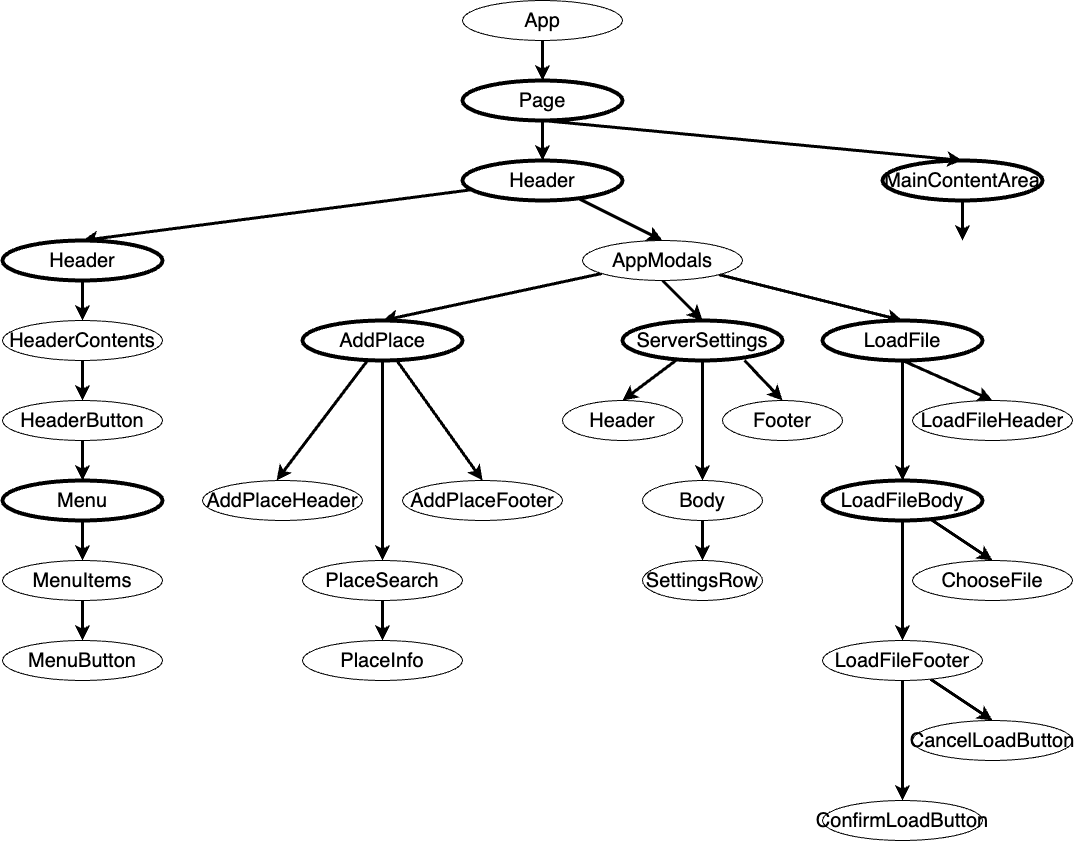

The diagram above was exported from draw.io. Its source (the exported page's mxGraphModel, read from the mxfile embedded in the PNG):
<mxGraphModel dx="938" dy="1162" grid="1" gridSize="10" guides="1" tooltips="1" connect="1" arrows="1" fold="1" page="1" pageScale="1" pageWidth="1100" pageHeight="850" math="0" shadow="0">
  <root>
    <mxCell id="0" />
    <mxCell id="1" parent="0" />
    <mxCell id="tvBlQpyLDSRRlx6rhJVS-6" style="edgeStyle=orthogonalEdgeStyle;rounded=0;orthogonalLoop=1;jettySize=auto;html=1;entryX=0.5;entryY=0;entryDx=0;entryDy=0;strokeWidth=3;fontSize=20;" edge="1" parent="1" source="tvBlQpyLDSRRlx6rhJVS-1" target="tvBlQpyLDSRRlx6rhJVS-2">
      <mxGeometry relative="1" as="geometry" />
    </mxCell>
    <mxCell id="tvBlQpyLDSRRlx6rhJVS-1" value="App" style="ellipse;whiteSpace=wrap;html=1;fontSize=20;" vertex="1" parent="1">
      <mxGeometry x="480" width="160" height="40" as="geometry" />
    </mxCell>
    <mxCell id="tvBlQpyLDSRRlx6rhJVS-5" style="edgeStyle=orthogonalEdgeStyle;rounded=0;orthogonalLoop=1;jettySize=auto;html=1;entryX=0.5;entryY=0;entryDx=0;entryDy=0;fontSize=20;strokeWidth=3;exitX=0.5;exitY=1;exitDx=0;exitDy=0;" edge="1" parent="1" source="tvBlQpyLDSRRlx6rhJVS-2" target="tvBlQpyLDSRRlx6rhJVS-3">
      <mxGeometry relative="1" as="geometry">
        <mxPoint x="960" y="150" as="sourcePoint" />
      </mxGeometry>
    </mxCell>
    <mxCell id="tvBlQpyLDSRRlx6rhJVS-2" value="Page" style="ellipse;whiteSpace=wrap;html=1;fontSize=20;strokeWidth=4;" vertex="1" parent="1">
      <mxGeometry x="480" y="80" width="160" height="40" as="geometry" />
    </mxCell>
    <mxCell id="tvBlQpyLDSRRlx6rhJVS-14" style="edgeStyle=none;rounded=0;orthogonalLoop=1;jettySize=auto;html=1;entryX=0.5;entryY=0;entryDx=0;entryDy=0;strokeWidth=3;fontSize=20;" edge="1" parent="1" source="tvBlQpyLDSRRlx6rhJVS-3" target="tvBlQpyLDSRRlx6rhJVS-8">
      <mxGeometry relative="1" as="geometry" />
    </mxCell>
    <mxCell id="tvBlQpyLDSRRlx6rhJVS-15" style="edgeStyle=none;rounded=0;orthogonalLoop=1;jettySize=auto;html=1;entryX=0.5;entryY=0;entryDx=0;entryDy=0;strokeWidth=3;fontSize=20;" edge="1" parent="1" source="tvBlQpyLDSRRlx6rhJVS-3" target="tvBlQpyLDSRRlx6rhJVS-9">
      <mxGeometry relative="1" as="geometry" />
    </mxCell>
    <mxCell id="tvBlQpyLDSRRlx6rhJVS-3" value="Header" style="ellipse;whiteSpace=wrap;html=1;fontSize=20;strokeWidth=4;" vertex="1" parent="1">
      <mxGeometry x="480" y="160" width="160" height="40" as="geometry" />
    </mxCell>
    <mxCell id="tvBlQpyLDSRRlx6rhJVS-56" style="edgeStyle=none;rounded=0;orthogonalLoop=1;jettySize=auto;html=1;exitX=0.5;exitY=1;exitDx=0;exitDy=0;strokeWidth=3;fontSize=20;" edge="1" parent="1" source="tvBlQpyLDSRRlx6rhJVS-4">
      <mxGeometry relative="1" as="geometry">
        <mxPoint x="980" y="240" as="targetPoint" />
      </mxGeometry>
    </mxCell>
    <mxCell id="tvBlQpyLDSRRlx6rhJVS-4" value="MainContentArea" style="ellipse;whiteSpace=wrap;html=1;fontSize=20;strokeWidth=4;" vertex="1" parent="1">
      <mxGeometry x="900" y="160" width="160" height="40" as="geometry" />
    </mxCell>
    <mxCell id="tvBlQpyLDSRRlx6rhJVS-7" style="rounded=0;orthogonalLoop=1;jettySize=auto;html=1;entryX=0.5;entryY=0;entryDx=0;entryDy=0;strokeWidth=3;fontSize=20;" edge="1" parent="1" target="tvBlQpyLDSRRlx6rhJVS-4">
      <mxGeometry relative="1" as="geometry">
        <mxPoint x="560" y="120" as="sourcePoint" />
      </mxGeometry>
    </mxCell>
    <mxCell id="tvBlQpyLDSRRlx6rhJVS-12" style="edgeStyle=none;rounded=0;orthogonalLoop=1;jettySize=auto;html=1;exitX=0.5;exitY=1;exitDx=0;exitDy=0;entryX=0.5;entryY=0;entryDx=0;entryDy=0;strokeWidth=3;fontSize=20;" edge="1" parent="1" source="tvBlQpyLDSRRlx6rhJVS-8" target="tvBlQpyLDSRRlx6rhJVS-10">
      <mxGeometry relative="1" as="geometry" />
    </mxCell>
    <mxCell id="tvBlQpyLDSRRlx6rhJVS-8" value="Header" style="ellipse;whiteSpace=wrap;html=1;fontSize=20;strokeWidth=4;" vertex="1" parent="1">
      <mxGeometry x="20" y="240" width="160" height="40" as="geometry" />
    </mxCell>
    <mxCell id="tvBlQpyLDSRRlx6rhJVS-25" style="edgeStyle=none;rounded=0;orthogonalLoop=1;jettySize=auto;html=1;entryX=0.5;entryY=0;entryDx=0;entryDy=0;strokeWidth=3;fontSize=20;" edge="1" parent="1" source="tvBlQpyLDSRRlx6rhJVS-9" target="tvBlQpyLDSRRlx6rhJVS-24">
      <mxGeometry relative="1" as="geometry" />
    </mxCell>
    <mxCell id="tvBlQpyLDSRRlx6rhJVS-26" style="edgeStyle=none;rounded=0;orthogonalLoop=1;jettySize=auto;html=1;exitX=1;exitY=1;exitDx=0;exitDy=0;entryX=0.5;entryY=0;entryDx=0;entryDy=0;strokeWidth=3;fontSize=20;" edge="1" parent="1" source="tvBlQpyLDSRRlx6rhJVS-9" target="tvBlQpyLDSRRlx6rhJVS-22">
      <mxGeometry relative="1" as="geometry" />
    </mxCell>
    <mxCell id="tvBlQpyLDSRRlx6rhJVS-27" style="edgeStyle=none;rounded=0;orthogonalLoop=1;jettySize=auto;html=1;exitX=0.5;exitY=1;exitDx=0;exitDy=0;entryX=0.5;entryY=0;entryDx=0;entryDy=0;strokeWidth=3;fontSize=20;" edge="1" parent="1" source="tvBlQpyLDSRRlx6rhJVS-9" target="tvBlQpyLDSRRlx6rhJVS-23">
      <mxGeometry relative="1" as="geometry" />
    </mxCell>
    <mxCell id="tvBlQpyLDSRRlx6rhJVS-9" value="AppModals" style="ellipse;whiteSpace=wrap;html=1;fontSize=20;" vertex="1" parent="1">
      <mxGeometry x="600" y="240" width="160" height="40" as="geometry" />
    </mxCell>
    <mxCell id="tvBlQpyLDSRRlx6rhJVS-13" style="edgeStyle=none;rounded=0;orthogonalLoop=1;jettySize=auto;html=1;exitX=0.5;exitY=1;exitDx=0;exitDy=0;entryX=0.5;entryY=0;entryDx=0;entryDy=0;strokeWidth=3;fontSize=20;" edge="1" parent="1" source="tvBlQpyLDSRRlx6rhJVS-10" target="tvBlQpyLDSRRlx6rhJVS-11">
      <mxGeometry relative="1" as="geometry" />
    </mxCell>
    <mxCell id="tvBlQpyLDSRRlx6rhJVS-10" value="HeaderContents" style="ellipse;whiteSpace=wrap;html=1;fontSize=20;" vertex="1" parent="1">
      <mxGeometry x="20" y="320" width="160" height="40" as="geometry" />
    </mxCell>
    <mxCell id="tvBlQpyLDSRRlx6rhJVS-17" style="edgeStyle=none;rounded=0;orthogonalLoop=1;jettySize=auto;html=1;exitX=0.5;exitY=1;exitDx=0;exitDy=0;entryX=0.5;entryY=0;entryDx=0;entryDy=0;strokeWidth=3;fontSize=20;" edge="1" parent="1" source="tvBlQpyLDSRRlx6rhJVS-11" target="tvBlQpyLDSRRlx6rhJVS-16">
      <mxGeometry relative="1" as="geometry" />
    </mxCell>
    <mxCell id="tvBlQpyLDSRRlx6rhJVS-11" value="HeaderButton" style="ellipse;whiteSpace=wrap;html=1;fontSize=20;" vertex="1" parent="1">
      <mxGeometry x="20" y="400" width="160" height="40" as="geometry" />
    </mxCell>
    <mxCell id="tvBlQpyLDSRRlx6rhJVS-20" style="edgeStyle=none;rounded=0;orthogonalLoop=1;jettySize=auto;html=1;exitX=0.5;exitY=1;exitDx=0;exitDy=0;entryX=0.5;entryY=0;entryDx=0;entryDy=0;strokeWidth=3;fontSize=20;" edge="1" parent="1" source="tvBlQpyLDSRRlx6rhJVS-16" target="tvBlQpyLDSRRlx6rhJVS-18">
      <mxGeometry relative="1" as="geometry" />
    </mxCell>
    <mxCell id="tvBlQpyLDSRRlx6rhJVS-16" value="Menu" style="ellipse;whiteSpace=wrap;html=1;fontSize=20;strokeWidth=4;" vertex="1" parent="1">
      <mxGeometry x="20" y="480" width="160" height="40" as="geometry" />
    </mxCell>
    <mxCell id="tvBlQpyLDSRRlx6rhJVS-21" style="edgeStyle=none;rounded=0;orthogonalLoop=1;jettySize=auto;html=1;entryX=0.5;entryY=0;entryDx=0;entryDy=0;strokeWidth=3;fontSize=20;" edge="1" parent="1" source="tvBlQpyLDSRRlx6rhJVS-18" target="tvBlQpyLDSRRlx6rhJVS-19">
      <mxGeometry relative="1" as="geometry" />
    </mxCell>
    <mxCell id="tvBlQpyLDSRRlx6rhJVS-18" value="MenuItems" style="ellipse;whiteSpace=wrap;html=1;fontSize=20;" vertex="1" parent="1">
      <mxGeometry x="20" y="560" width="160" height="40" as="geometry" />
    </mxCell>
    <mxCell id="tvBlQpyLDSRRlx6rhJVS-19" value="MenuButton" style="ellipse;whiteSpace=wrap;html=1;fontSize=20;" vertex="1" parent="1">
      <mxGeometry x="20" y="640" width="160" height="40" as="geometry" />
    </mxCell>
    <mxCell id="tvBlQpyLDSRRlx6rhJVS-32" style="edgeStyle=none;rounded=0;orthogonalLoop=1;jettySize=auto;html=1;exitX=0.5;exitY=1;exitDx=0;exitDy=0;entryX=0.5;entryY=0;entryDx=0;entryDy=0;strokeWidth=3;fontSize=20;" edge="1" parent="1" source="tvBlQpyLDSRRlx6rhJVS-22" target="tvBlQpyLDSRRlx6rhJVS-28">
      <mxGeometry relative="1" as="geometry" />
    </mxCell>
    <mxCell id="tvBlQpyLDSRRlx6rhJVS-33" style="edgeStyle=none;rounded=0;orthogonalLoop=1;jettySize=auto;html=1;entryX=0.5;entryY=0;entryDx=0;entryDy=0;strokeWidth=3;fontSize=20;" edge="1" parent="1" source="tvBlQpyLDSRRlx6rhJVS-22" target="tvBlQpyLDSRRlx6rhJVS-29">
      <mxGeometry relative="1" as="geometry" />
    </mxCell>
    <mxCell id="tvBlQpyLDSRRlx6rhJVS-22" value="LoadFile" style="ellipse;whiteSpace=wrap;html=1;fontSize=20;strokeWidth=4;" vertex="1" parent="1">
      <mxGeometry x="840" y="320" width="160" height="40" as="geometry" />
    </mxCell>
    <mxCell id="tvBlQpyLDSRRlx6rhJVS-43" style="edgeStyle=none;rounded=0;orthogonalLoop=1;jettySize=auto;html=1;entryX=0.5;entryY=0;entryDx=0;entryDy=0;strokeWidth=3;fontSize=20;" edge="1" parent="1" source="tvBlQpyLDSRRlx6rhJVS-23" target="tvBlQpyLDSRRlx6rhJVS-40">
      <mxGeometry relative="1" as="geometry" />
    </mxCell>
    <mxCell id="tvBlQpyLDSRRlx6rhJVS-44" style="edgeStyle=none;rounded=0;orthogonalLoop=1;jettySize=auto;html=1;exitX=0.763;exitY=1;exitDx=0;exitDy=0;entryX=0.5;entryY=0;entryDx=0;entryDy=0;strokeWidth=3;fontSize=20;exitPerimeter=0;" edge="1" parent="1" source="tvBlQpyLDSRRlx6rhJVS-23" target="tvBlQpyLDSRRlx6rhJVS-41">
      <mxGeometry relative="1" as="geometry" />
    </mxCell>
    <mxCell id="tvBlQpyLDSRRlx6rhJVS-45" style="edgeStyle=none;rounded=0;orthogonalLoop=1;jettySize=auto;html=1;entryX=0.5;entryY=0;entryDx=0;entryDy=0;strokeWidth=3;fontSize=20;" edge="1" parent="1" source="tvBlQpyLDSRRlx6rhJVS-23" target="tvBlQpyLDSRRlx6rhJVS-42">
      <mxGeometry relative="1" as="geometry" />
    </mxCell>
    <mxCell id="tvBlQpyLDSRRlx6rhJVS-23" value="ServerSettings" style="ellipse;whiteSpace=wrap;html=1;fontSize=20;strokeWidth=4;" vertex="1" parent="1">
      <mxGeometry x="640" y="320" width="160" height="40" as="geometry" />
    </mxCell>
    <mxCell id="tvBlQpyLDSRRlx6rhJVS-51" style="edgeStyle=none;rounded=0;orthogonalLoop=1;jettySize=auto;html=1;entryX=0.463;entryY=0;entryDx=0;entryDy=0;entryPerimeter=0;strokeWidth=3;fontSize=20;" edge="1" parent="1" source="tvBlQpyLDSRRlx6rhJVS-24" target="tvBlQpyLDSRRlx6rhJVS-48">
      <mxGeometry relative="1" as="geometry" />
    </mxCell>
    <mxCell id="tvBlQpyLDSRRlx6rhJVS-52" style="edgeStyle=none;rounded=0;orthogonalLoop=1;jettySize=auto;html=1;entryX=0.5;entryY=0;entryDx=0;entryDy=0;strokeWidth=3;fontSize=20;" edge="1" parent="1" source="tvBlQpyLDSRRlx6rhJVS-24" target="tvBlQpyLDSRRlx6rhJVS-49">
      <mxGeometry relative="1" as="geometry" />
    </mxCell>
    <mxCell id="tvBlQpyLDSRRlx6rhJVS-53" style="edgeStyle=none;rounded=0;orthogonalLoop=1;jettySize=auto;html=1;exitX=0.5;exitY=1;exitDx=0;exitDy=0;entryX=0.5;entryY=0;entryDx=0;entryDy=0;strokeWidth=3;fontSize=20;" edge="1" parent="1" source="tvBlQpyLDSRRlx6rhJVS-24" target="tvBlQpyLDSRRlx6rhJVS-50">
      <mxGeometry relative="1" as="geometry" />
    </mxCell>
    <mxCell id="tvBlQpyLDSRRlx6rhJVS-24" value="AddPlace" style="ellipse;whiteSpace=wrap;html=1;fontSize=20;strokeWidth=4;" vertex="1" parent="1">
      <mxGeometry x="320" y="320" width="160" height="40" as="geometry" />
    </mxCell>
    <mxCell id="tvBlQpyLDSRRlx6rhJVS-28" value="LoadFileHeader" style="ellipse;whiteSpace=wrap;html=1;fontSize=20;" vertex="1" parent="1">
      <mxGeometry x="930" y="400" width="160" height="40" as="geometry" />
    </mxCell>
    <mxCell id="tvBlQpyLDSRRlx6rhJVS-34" style="edgeStyle=none;rounded=0;orthogonalLoop=1;jettySize=auto;html=1;entryX=0.5;entryY=0;entryDx=0;entryDy=0;strokeWidth=3;fontSize=20;" edge="1" parent="1" source="tvBlQpyLDSRRlx6rhJVS-29" target="tvBlQpyLDSRRlx6rhJVS-30">
      <mxGeometry relative="1" as="geometry" />
    </mxCell>
    <mxCell id="tvBlQpyLDSRRlx6rhJVS-35" style="edgeStyle=none;rounded=0;orthogonalLoop=1;jettySize=auto;html=1;entryX=0.5;entryY=0;entryDx=0;entryDy=0;strokeWidth=3;fontSize=20;" edge="1" parent="1" source="tvBlQpyLDSRRlx6rhJVS-29" target="tvBlQpyLDSRRlx6rhJVS-31">
      <mxGeometry relative="1" as="geometry" />
    </mxCell>
    <mxCell id="tvBlQpyLDSRRlx6rhJVS-29" value="LoadFileBody" style="ellipse;whiteSpace=wrap;html=1;fontSize=20;strokeWidth=4;" vertex="1" parent="1">
      <mxGeometry x="840" y="480" width="160" height="40" as="geometry" />
    </mxCell>
    <mxCell id="tvBlQpyLDSRRlx6rhJVS-30" value="ChooseFile" style="ellipse;whiteSpace=wrap;html=1;fontSize=20;" vertex="1" parent="1">
      <mxGeometry x="930" y="560" width="160" height="40" as="geometry" />
    </mxCell>
    <mxCell id="tvBlQpyLDSRRlx6rhJVS-38" style="edgeStyle=none;rounded=0;orthogonalLoop=1;jettySize=auto;html=1;entryX=0.5;entryY=0;entryDx=0;entryDy=0;strokeWidth=3;fontSize=20;" edge="1" parent="1" source="tvBlQpyLDSRRlx6rhJVS-31" target="tvBlQpyLDSRRlx6rhJVS-36">
      <mxGeometry relative="1" as="geometry" />
    </mxCell>
    <mxCell id="tvBlQpyLDSRRlx6rhJVS-39" style="edgeStyle=none;rounded=0;orthogonalLoop=1;jettySize=auto;html=1;entryX=0.5;entryY=0;entryDx=0;entryDy=0;strokeWidth=3;fontSize=20;" edge="1" parent="1" source="tvBlQpyLDSRRlx6rhJVS-31" target="tvBlQpyLDSRRlx6rhJVS-37">
      <mxGeometry relative="1" as="geometry" />
    </mxCell>
    <mxCell id="tvBlQpyLDSRRlx6rhJVS-31" value="LoadFileFooter" style="ellipse;whiteSpace=wrap;html=1;fontSize=20;" vertex="1" parent="1">
      <mxGeometry x="840" y="640" width="160" height="40" as="geometry" />
    </mxCell>
    <mxCell id="tvBlQpyLDSRRlx6rhJVS-36" value="ConfirmLoadButton" style="ellipse;whiteSpace=wrap;html=1;fontSize=20;" vertex="1" parent="1">
      <mxGeometry x="840" y="800" width="160" height="40" as="geometry" />
    </mxCell>
    <mxCell id="tvBlQpyLDSRRlx6rhJVS-37" value="CancelLoadButton" style="ellipse;whiteSpace=wrap;html=1;fontSize=20;" vertex="1" parent="1">
      <mxGeometry x="930" y="720" width="160" height="40" as="geometry" />
    </mxCell>
    <mxCell id="tvBlQpyLDSRRlx6rhJVS-40" value="Header" style="ellipse;whiteSpace=wrap;html=1;fontSize=20;" vertex="1" parent="1">
      <mxGeometry x="580" y="400" width="120" height="40" as="geometry" />
    </mxCell>
    <mxCell id="tvBlQpyLDSRRlx6rhJVS-41" value="Footer" style="ellipse;whiteSpace=wrap;html=1;fontSize=20;" vertex="1" parent="1">
      <mxGeometry x="740" y="400" width="120" height="40" as="geometry" />
    </mxCell>
    <mxCell id="tvBlQpyLDSRRlx6rhJVS-47" style="edgeStyle=none;rounded=0;orthogonalLoop=1;jettySize=auto;html=1;exitX=0.5;exitY=1;exitDx=0;exitDy=0;entryX=0.5;entryY=0;entryDx=0;entryDy=0;strokeWidth=3;fontSize=20;" edge="1" parent="1" source="tvBlQpyLDSRRlx6rhJVS-42" target="tvBlQpyLDSRRlx6rhJVS-46">
      <mxGeometry relative="1" as="geometry" />
    </mxCell>
    <mxCell id="tvBlQpyLDSRRlx6rhJVS-42" value="Body" style="ellipse;whiteSpace=wrap;html=1;fontSize=20;" vertex="1" parent="1">
      <mxGeometry x="660" y="480" width="120" height="40" as="geometry" />
    </mxCell>
    <mxCell id="tvBlQpyLDSRRlx6rhJVS-46" value="SettingsRow" style="ellipse;whiteSpace=wrap;html=1;fontSize=20;" vertex="1" parent="1">
      <mxGeometry x="660" y="560" width="120" height="40" as="geometry" />
    </mxCell>
    <mxCell id="tvBlQpyLDSRRlx6rhJVS-48" value="AddPlaceHeader" style="ellipse;whiteSpace=wrap;html=1;fontSize=20;" vertex="1" parent="1">
      <mxGeometry x="220" y="480" width="160" height="40" as="geometry" />
    </mxCell>
    <mxCell id="tvBlQpyLDSRRlx6rhJVS-49" value="AddPlaceFooter" style="ellipse;whiteSpace=wrap;html=1;fontSize=20;" vertex="1" parent="1">
      <mxGeometry x="420" y="480" width="160" height="40" as="geometry" />
    </mxCell>
    <mxCell id="tvBlQpyLDSRRlx6rhJVS-55" style="edgeStyle=none;rounded=0;orthogonalLoop=1;jettySize=auto;html=1;exitX=0.5;exitY=1;exitDx=0;exitDy=0;entryX=0.5;entryY=0;entryDx=0;entryDy=0;strokeWidth=3;fontSize=20;" edge="1" parent="1" source="tvBlQpyLDSRRlx6rhJVS-50" target="tvBlQpyLDSRRlx6rhJVS-54">
      <mxGeometry relative="1" as="geometry" />
    </mxCell>
    <mxCell id="tvBlQpyLDSRRlx6rhJVS-50" value="PlaceSearch" style="ellipse;whiteSpace=wrap;html=1;fontSize=20;" vertex="1" parent="1">
      <mxGeometry x="320" y="560" width="160" height="40" as="geometry" />
    </mxCell>
    <mxCell id="tvBlQpyLDSRRlx6rhJVS-54" value="PlaceInfo" style="ellipse;whiteSpace=wrap;html=1;fontSize=20;" vertex="1" parent="1">
      <mxGeometry x="320" y="640" width="160" height="40" as="geometry" />
    </mxCell>
  </root>
</mxGraphModel>